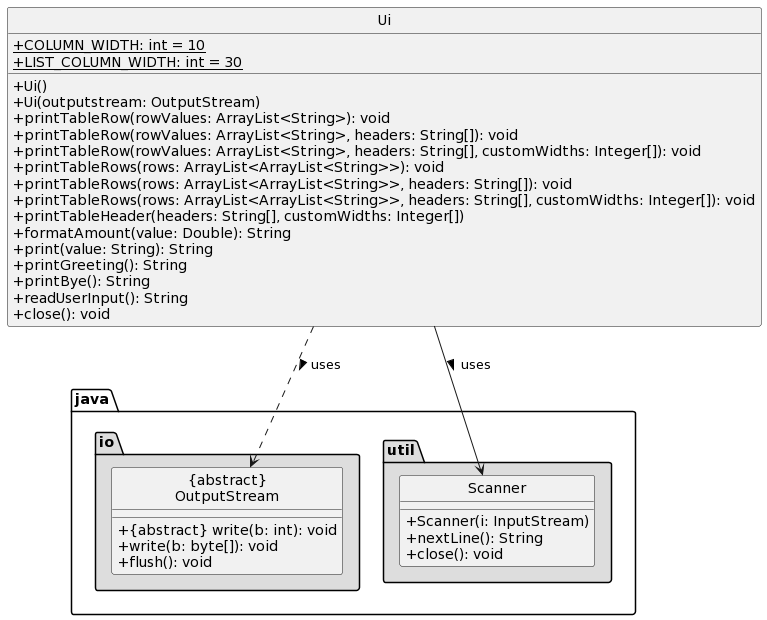

The diagram above was rendered by PlantUML. Its source (embedded in the PNG):
@startuml
hide circle
skinparam classAttributeIconSize 0

class Ui {
    {static} + COLUMN_WIDTH: int = 10
    {static} + LIST_COLUMN_WIDTH: int = 30

    + Ui()
    + Ui(outputstream: OutputStream)
    + printTableRow(rowValues: ArrayList<String>): void
    + printTableRow(rowValues: ArrayList<String>, headers: String[]): void
    + printTableRow(rowValues: ArrayList<String>, headers: String[], customWidths: Integer[]): void
    + printTableRows(rows: ArrayList<ArrayList<String>>): void
    + printTableRows(rows: ArrayList<ArrayList<String>>, headers: String[]): void
    + printTableRows(rows: ArrayList<ArrayList<String>>, headers: String[], customWidths: Integer[]): void
    + printTableHeader(headers: String[], customWidths: Integer[])
    + formatAmount(value: Double): String
    + print(value: String): String
    + printGreeting(): String
    + printBye(): String
    + readUserInput(): String
    + close(): void
}

package "java.io" #DDDDDD {
    class "{abstract}\nOutputStream" {
        + <U+007B>abstract<U+007D> write(b: int): void
        + write(b: byte[]): void
        + flush(): void
    }
}


package "java.util" #DDDDDD {
    class Scanner {
        + Scanner(i: InputStream)
        + nextLine(): String
        + close(): void
    }
}

Ui -[dashed]-> "{abstract}\nOutputStream" :> uses
Ui --> Scanner :> uses
@enduml